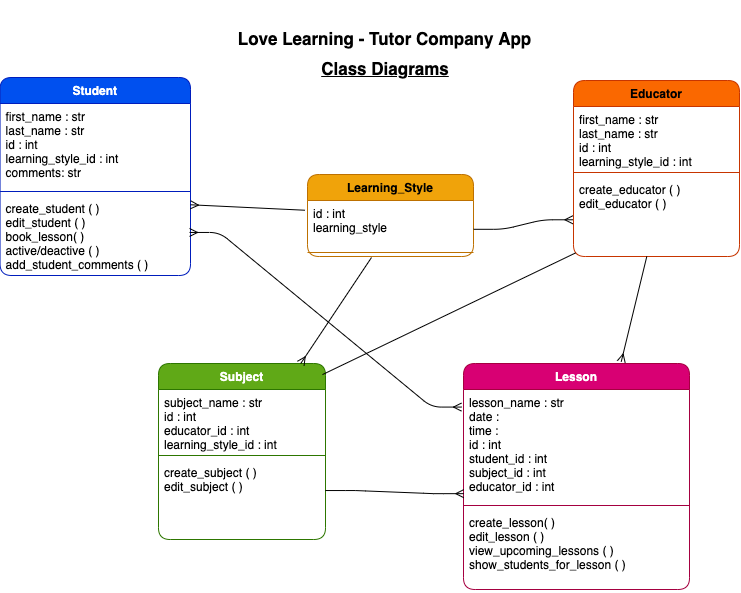

The diagram above was exported from draw.io. Its source (the exported page's mxGraphModel, read from the mxfile embedded in the PNG):
<mxGraphModel dx="1621" dy="1847" grid="0" gridSize="10" guides="1" tooltips="1" connect="1" arrows="1" fold="1" page="1" pageScale="1" pageWidth="827" pageHeight="1169" background="#ffffff" math="0" shadow="0">
  <root>
    <mxCell id="0" />
    <mxCell id="1" parent="0" />
    <mxCell id="109" value="Student" style="swimlane;fontStyle=1;align=center;verticalAlign=top;childLayout=stackLayout;horizontal=1;startSize=26;horizontalStack=0;resizeParent=1;resizeParentMax=0;resizeLast=0;collapsible=1;marginBottom=0;rounded=1;fontColor=#ffffff;fillColor=#0050ef;strokeColor=#001DBC;" parent="1" vertex="1">
      <mxGeometry x="-798.45" y="-1092" width="190.45" height="198" as="geometry" />
    </mxCell>
    <mxCell id="110" value="first_name : str&#10;last_name : str&#10;id : int&#10;learning_style_id : int&#10;comments: str&#10;" style="text;strokeColor=none;fillColor=none;align=left;verticalAlign=top;spacingLeft=4;spacingRight=4;overflow=hidden;rotatable=0;points=[[0,0.5],[1,0.5]];portConstraint=eastwest;rounded=1;fontColor=#000000;" parent="109" vertex="1">
      <mxGeometry y="26" width="190.45" height="84" as="geometry" />
    </mxCell>
    <mxCell id="111" value="" style="line;strokeWidth=1;fillColor=none;align=left;verticalAlign=middle;spacingTop=-1;spacingLeft=3;spacingRight=3;rotatable=0;labelPosition=right;points=[];portConstraint=eastwest;strokeColor=inherit;rounded=1;fontColor=#000000;" parent="109" vertex="1">
      <mxGeometry y="110" width="190.45" height="8" as="geometry" />
    </mxCell>
    <mxCell id="112" value="create_student ( )&#10;edit_student ( )&#10;book_lesson( )&#10;active/deactive ( )&#10;add_student_comments ( )&#10;" style="text;strokeColor=none;fillColor=none;align=left;verticalAlign=top;spacingLeft=4;spacingRight=4;overflow=hidden;rotatable=0;points=[[0,0.5],[1,0.5]];portConstraint=eastwest;rounded=1;fontColor=#000000;" parent="109" vertex="1">
      <mxGeometry y="118" width="190.45" height="80" as="geometry" />
    </mxCell>
    <mxCell id="117" value="&lt;p style=&quot;line-height: 160%; font-size: 17px;&quot;&gt;Love Learning - Tutor Company App&lt;/p&gt;" style="text;html=1;strokeColor=none;fillColor=none;align=center;verticalAlign=middle;whiteSpace=wrap;rounded=1;fontStyle=1;fontSize=17;fontColor=#000000;" parent="1" vertex="1">
      <mxGeometry x="-567" y="-1169" width="307" height="77" as="geometry" />
    </mxCell>
    <mxCell id="118" value="Class Diagrams" style="text;html=1;strokeColor=none;fillColor=none;align=center;verticalAlign=middle;whiteSpace=wrap;rounded=1;fontSize=17;fontStyle=5;fontColor=#000000;" parent="1" vertex="1">
      <mxGeometry x="-524" y="-1126" width="222" height="52" as="geometry" />
    </mxCell>
    <mxCell id="125" value="Subject" style="swimlane;fontStyle=1;align=center;verticalAlign=top;childLayout=stackLayout;horizontal=1;startSize=26;horizontalStack=0;resizeParent=1;resizeParentMax=0;resizeLast=0;collapsible=1;marginBottom=0;rounded=1;fontColor=#ffffff;fillColor=#60a917;strokeColor=#2D7600;" parent="1" vertex="1">
      <mxGeometry x="-640" y="-806" width="167" height="176" as="geometry" />
    </mxCell>
    <mxCell id="126" value="subject_name : str&#10;id : int&#10;educator_id : int&#10;learning_style_id : int" style="text;strokeColor=none;fillColor=none;align=left;verticalAlign=top;spacingLeft=4;spacingRight=4;overflow=hidden;rotatable=0;points=[[0,0.5],[1,0.5]];portConstraint=eastwest;rounded=1;fontColor=#000000;" parent="125" vertex="1">
      <mxGeometry y="26" width="167" height="62" as="geometry" />
    </mxCell>
    <mxCell id="127" value="" style="line;strokeWidth=1;fillColor=none;align=left;verticalAlign=middle;spacingTop=-1;spacingLeft=3;spacingRight=3;rotatable=0;labelPosition=right;points=[];portConstraint=eastwest;strokeColor=inherit;rounded=1;fontColor=#000000;" parent="125" vertex="1">
      <mxGeometry y="88" width="167" height="8" as="geometry" />
    </mxCell>
    <mxCell id="128" value="create_subject ( )&#10;edit_subject ( )&#10;" style="text;strokeColor=none;fillColor=none;align=left;verticalAlign=top;spacingLeft=4;spacingRight=4;overflow=hidden;rotatable=0;points=[[0,0.5],[1,0.5]];portConstraint=eastwest;rounded=1;fontColor=#000000;" parent="125" vertex="1">
      <mxGeometry y="96" width="167" height="80" as="geometry" />
    </mxCell>
    <mxCell id="131" value="Educator" style="swimlane;fontStyle=1;align=center;verticalAlign=top;childLayout=stackLayout;horizontal=1;startSize=26;horizontalStack=0;resizeParent=1;resizeParentMax=0;resizeLast=0;collapsible=1;marginBottom=0;rounded=1;fontColor=#000000;fillColor=#fa6800;strokeColor=#C73500;" parent="1" vertex="1">
      <mxGeometry x="-225" y="-1089" width="166" height="176" as="geometry" />
    </mxCell>
    <mxCell id="132" value="first_name : str&#10;last_name : str&#10;id : int&#10;learning_style_id : int" style="text;strokeColor=none;fillColor=none;align=left;verticalAlign=top;spacingLeft=4;spacingRight=4;overflow=hidden;rotatable=0;points=[[0,0.5],[1,0.5]];portConstraint=eastwest;rounded=1;fontColor=#000000;" parent="131" vertex="1">
      <mxGeometry y="26" width="166" height="62" as="geometry" />
    </mxCell>
    <mxCell id="133" value="" style="line;strokeWidth=1;fillColor=none;align=left;verticalAlign=middle;spacingTop=-1;spacingLeft=3;spacingRight=3;rotatable=0;labelPosition=right;points=[];portConstraint=eastwest;strokeColor=inherit;rounded=1;fontColor=#000000;" parent="131" vertex="1">
      <mxGeometry y="88" width="166" height="8" as="geometry" />
    </mxCell>
    <mxCell id="134" value="create_educator ( )&#10;edit_educator ( )&#10;" style="text;strokeColor=none;fillColor=none;align=left;verticalAlign=top;spacingLeft=4;spacingRight=4;overflow=hidden;rotatable=0;points=[[0,0.5],[1,0.5]];portConstraint=eastwest;rounded=1;fontColor=#000000;" parent="131" vertex="1">
      <mxGeometry y="96" width="166" height="80" as="geometry" />
    </mxCell>
    <mxCell id="135" value="Lesson" style="swimlane;fontStyle=1;align=center;verticalAlign=top;childLayout=stackLayout;horizontal=1;startSize=26;horizontalStack=0;resizeParent=1;resizeParentMax=0;resizeLast=0;collapsible=1;marginBottom=0;rounded=1;fontColor=#ffffff;fillColor=#d80073;strokeColor=#A50040;" parent="1" vertex="1">
      <mxGeometry x="-335" y="-806" width="226" height="226" as="geometry" />
    </mxCell>
    <mxCell id="136" value="lesson_name : str&#10;date : &#10;time : &#10;id : int&#10;student_id : int&#10;subject_id : int&#10;educator_id : int" style="text;strokeColor=none;fillColor=none;align=left;verticalAlign=top;spacingLeft=4;spacingRight=4;overflow=hidden;rotatable=0;points=[[0,0.5],[1,0.5]];portConstraint=eastwest;rounded=1;fontColor=#000000;" parent="135" vertex="1">
      <mxGeometry y="26" width="226" height="112" as="geometry" />
    </mxCell>
    <mxCell id="137" value="" style="line;strokeWidth=1;fillColor=none;align=left;verticalAlign=middle;spacingTop=-1;spacingLeft=3;spacingRight=3;rotatable=0;labelPosition=right;points=[];portConstraint=eastwest;strokeColor=inherit;rounded=1;fontColor=#000000;" parent="135" vertex="1">
      <mxGeometry y="138" width="226" height="8" as="geometry" />
    </mxCell>
    <mxCell id="138" value="create_lesson( )&#10;edit_lesson ( )&#10;view_upcoming_lessons ( )&#10;show_students_for_lesson ( )&#10;&#10;" style="text;strokeColor=none;fillColor=none;align=left;verticalAlign=top;spacingLeft=4;spacingRight=4;overflow=hidden;rotatable=0;points=[[0,0.5],[1,0.5]];portConstraint=eastwest;rounded=1;fontColor=#000000;" parent="135" vertex="1">
      <mxGeometry y="146" width="226" height="80" as="geometry" />
    </mxCell>
    <mxCell id="162" style="html=1;fontSize=17;endArrow=ERmany;endFill=0;fontColor=#000000;strokeColor=#000000;" parent="1" target="125" edge="1">
      <mxGeometry relative="1" as="geometry">
        <mxPoint x="-510.83333333333326" y="-815.6666666666665" as="targetPoint" />
        <mxPoint x="-427" y="-912" as="sourcePoint" />
      </mxGeometry>
    </mxCell>
    <mxCell id="143" value="Learning_Style" style="swimlane;fontStyle=1;align=center;verticalAlign=top;childLayout=stackLayout;horizontal=1;startSize=26;horizontalStack=0;resizeParent=1;resizeParentMax=0;resizeLast=0;collapsible=1;marginBottom=0;rounded=1;fillColor=#f0a30a;strokeColor=#BD7000;fontColor=#000000;" parent="1" vertex="1">
      <mxGeometry x="-491" y="-995" width="166" height="82" as="geometry" />
    </mxCell>
    <mxCell id="144" value="id : int&#10;learning_style" style="text;strokeColor=none;fillColor=none;align=left;verticalAlign=top;spacingLeft=4;spacingRight=4;overflow=hidden;rotatable=0;points=[[0,0.5],[1,0.5]];portConstraint=eastwest;rounded=1;fontColor=#000000;" parent="143" vertex="1">
      <mxGeometry y="26" width="166" height="48" as="geometry" />
    </mxCell>
    <mxCell id="145" value="" style="line;strokeWidth=1;fillColor=none;align=left;verticalAlign=middle;spacingTop=-1;spacingLeft=3;spacingRight=3;rotatable=0;labelPosition=right;points=[];portConstraint=eastwest;strokeColor=inherit;rounded=1;fontColor=#000000;" parent="143" vertex="1">
      <mxGeometry y="74" width="166" height="8" as="geometry" />
    </mxCell>
    <mxCell id="158" style="edgeStyle=entityRelationEdgeStyle;html=1;exitX=1.001;exitY=0.6;exitDx=0;exitDy=0;entryX=-0.004;entryY=0.541;entryDx=0;entryDy=0;fontSize=17;endArrow=ERmany;endFill=0;exitPerimeter=0;entryPerimeter=0;fontColor=#000000;strokeColor=#000000;" parent="1" source="144" target="134" edge="1">
      <mxGeometry relative="1" as="geometry" />
    </mxCell>
    <mxCell id="160" style="html=1;fontSize=17;endArrow=ERmany;endFill=0;exitX=-0.015;exitY=0.203;exitDx=0;exitDy=0;exitPerimeter=0;entryX=1;entryY=0.116;entryDx=0;entryDy=0;entryPerimeter=0;fontColor=#000000;strokeColor=#000000;" parent="1" source="144" target="112" edge="1">
      <mxGeometry relative="1" as="geometry">
        <mxPoint x="-582.5" y="-945.6666666666665" as="targetPoint" />
        <mxPoint x="-521" y="-982" as="sourcePoint" />
      </mxGeometry>
    </mxCell>
    <mxCell id="163" value="" style="endArrow=none;html=1;fontSize=17;entryX=0.012;entryY=0.956;entryDx=0;entryDy=0;exitX=0.982;exitY=0.063;exitDx=0;exitDy=0;exitPerimeter=0;entryPerimeter=0;fontColor=#000000;strokeColor=#000000;" parent="1" source="125" target="134" edge="1">
      <mxGeometry width="50" height="50" relative="1" as="geometry">
        <mxPoint x="-471" y="-804" as="sourcePoint" />
        <mxPoint x="-189" y="-921" as="targetPoint" />
      </mxGeometry>
    </mxCell>
    <mxCell id="164" style="html=1;fontSize=17;endArrow=ERmany;endFill=0;entryX=0.698;entryY=-0.008;entryDx=0;entryDy=0;entryPerimeter=0;fontColor=#000000;strokeColor=#000000;" parent="1" source="134" target="135" edge="1">
      <mxGeometry relative="1" as="geometry">
        <mxPoint x="-179.16666666666652" y="-810.6666666666665" as="targetPoint" />
      </mxGeometry>
    </mxCell>
    <mxCell id="165" style="edgeStyle=entityRelationEdgeStyle;html=1;fontSize=17;endArrow=ERmany;endFill=0;startArrow=ERmany;startFill=0;entryX=-0.009;entryY=0.157;entryDx=0;entryDy=0;entryPerimeter=0;exitX=0.995;exitY=0.462;exitDx=0;exitDy=0;exitPerimeter=0;fontColor=#000000;strokeColor=#000000;" parent="1" source="112" target="136" edge="1">
      <mxGeometry relative="1" as="geometry">
        <mxPoint x="-344.1666666666665" y="-772.3333333333333" as="targetPoint" />
      </mxGeometry>
    </mxCell>
    <mxCell id="166" style="edgeStyle=entityRelationEdgeStyle;html=1;entryX=0.001;entryY=0.93;entryDx=0;entryDy=0;entryPerimeter=0;fontSize=17;startArrow=none;startFill=0;endArrow=ERmany;endFill=0;exitX=0.999;exitY=0.388;exitDx=0;exitDy=0;exitPerimeter=0;fontColor=#000000;strokeColor=#000000;" parent="1" source="128" target="136" edge="1">
      <mxGeometry relative="1" as="geometry" />
    </mxCell>
  </root>
</mxGraphModel>